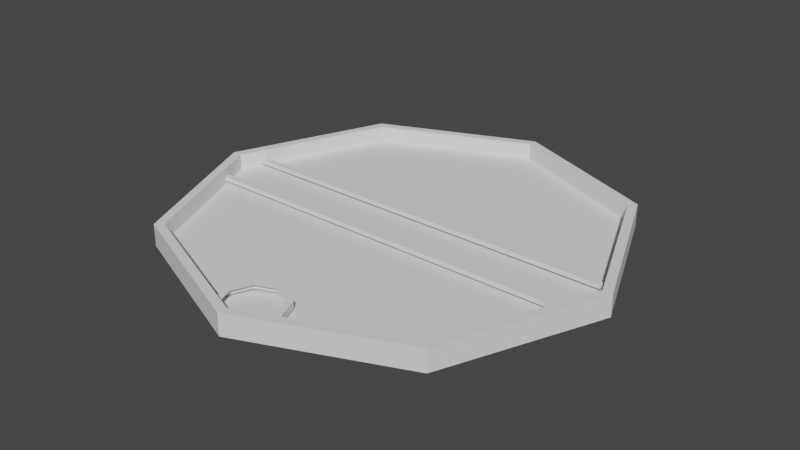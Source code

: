 # Source: SpellCardWithDetails.blend  (saved by Blender 2.83.18; exported with 4.5.12 LTS)
import bpy
from mathutils import Matrix  # noqa: F401  (used for matrix-valued properties, if any)

bpy.ops.wm.read_factory_settings(use_empty=True)
scene = bpy.context.scene
scene.name = 'Scene'

# ---- collections
col_collection = bpy.data.collections.new('Collection'); scene.collection.children.link(col_collection)

# ---- world
world_world = bpy.data.worlds.new('World'); scene.world = world_world
world_world.use_nodes = True; world_world.node_tree.nodes.clear()
_N = world_world.node_tree.nodes; _L = world_world.node_tree.links
n0 = _N.new('ShaderNodeOutputWorld'); n0.name = 'World Output'; n0.location = (300, 300)
n1 = _N.new('ShaderNodeBackground'); n1.name = 'Background'; n1.location = (10, 300)
n1.inputs[0].default_value = (0.05088, 0.05088, 0.05088, 1.0)
_L.new(n1.outputs[0], n0.inputs[0])
n0.is_active_output = True
world_world.color = (0.05088, 0.05088, 0.05088)
world_world.use_sun_shadow = False
world_world.sun_shadow_jitter_overblur = 0.0

# ---- meshes
me_cylinder = bpy.data.meshes.new('Cylinder')
me_cylinder.from_pydata([(0.0, 1.0, -0.05), (0.0, 1.0, 0.05), (0.7071, 0.7071, -0.05), (0.7071, 0.7071, 0.05), (1.0, -4.371e-08, -0.05), (1.0, -4.371e-08, 0.05), (0.7071, -0.7071, -0.05), (0.7071, -0.7071, 0.05), (-8.742e-08, -1.0, -0.05), (-8.742e-08, -1.0, 0.05), (-0.7071, -0.7071, -0.05), (-0.7071, -0.7071, 0.05), (-1.0, 1.192e-08, -0.05), (-1.0, 1.192e-08, 0.05), (-0.7071, 0.7071, -0.05), (-0.7071, 0.7071, 0.05), (0.6765, 0.6765, 0.05), (0.0, 0.9567, 0.05), (-0.6765, 0.6765, 0.05), (-0.9567, 1.192e-08, 0.05), (-0.6765, -0.6765, 0.05), (-8.393e-08, -0.9567, 0.05), (0.6765, -0.6765, 0.05), (0.9567, -4.301e-08, 0.05), (0.6765, 0.6765, -0.025), (0.0, 0.9567, -0.025), (0.9567, -4.301e-08, -0.025), (-0.6765, 0.6765, -0.025), (-0.9567, 1.192e-08, -0.025), (-0.6765, -0.6765, -0.025), (-8.393e-08, -0.9567, -0.025), (0.6765, -0.6765, -0.025)], [], [(0, 1, 3, 2), (2, 3, 5, 4), (4, 5, 7, 6), (6, 7, 9, 8), (8, 9, 11, 10), (10, 11, 13, 12), (22, 23, 26, 31), (12, 13, 15, 14), (14, 15, 1, 0), (3, 1, 17, 16), (1, 15, 18, 17), (15, 13, 19, 18), (13, 11, 20, 19), (11, 9, 21, 20), (9, 7, 22, 21), (7, 5, 23, 22), (5, 3, 16, 23), (20, 21, 30, 29), (18, 19, 28, 27), (23, 16, 24, 26), (21, 22, 31, 30), (19, 20, 29, 28), (17, 18, 27, 25), (16, 17, 25, 24)])
_uv = me_cylinder.uv_layers.new(name='UVMap')
_uv.uv.foreach_set('vector', [1.0, 0.5, 1.0, 1.0, 0.875, 1.0, 0.875, 0.5, 0.875, 0.5, 0.875, 1.0, 0.75, 1.0, 0.75, 0.5, 0.75, 0.5, 0.75, 1.0, 0.625, 1.0, 0.625, 0.5, 0.625, 0.5, 0.625, 1.0, 0.5, 1.0, 0.5, 0.5, 0.5, 0.5, 0.5, 1.0, 0.375, 1.0, 0.375, 0.5, 0.375, 0.5, 0.375, 1.0, 0.25, 1.0, 0.25, 0.5, 0.4124, 0.08764, 0.4796, 0.25, 0.4796, 0.25, 0.4124, 0.08764, 0.25, 0.5, 0.25, 1.0, 0.125, 1.0, 0.125, 0.5, 0.125, 0.5, 0.125, 1.0, 0.0, 1.0, 0.0, 0.5, 0.4197, 0.4197, 0.25, 0.49, 0.25, 0.4796, 0.4124, 0.4124, 0.25, 0.49, 0.08029, 0.4197, 0.08764, 0.4124, 0.25, 0.4796, 0.08029, 0.4197, 0.01, 0.25, 0.02039, 0.25, 0.08764, 0.4124, 0.01, 0.25, 0.08029, 0.08029, 0.08764, 0.08764, 0.02039, 0.25, 0.08029, 0.08029, 0.25, 0.01, 0.25, 0.02039, 0.08764, 0.08764, 0.25, 0.01, 0.4197, 0.08029, 0.4124, 0.08764, 0.25, 0.02039, 0.4197, 0.08029, 0.49, 0.25, 0.4796, 0.25, 0.4124, 0.08764, 0.49, 0.25, 0.4197, 0.4197, 0.4124, 0.4124, 0.4796, 0.25, 0.08764, 0.08764, 0.25, 0.02039, 0.25, 0.02039, 0.08764, 0.08764, 0.08764, 0.4124, 0.02039, 0.25, 0.02039, 0.25, 0.08764, 0.4124, 0.4796, 0.25, 0.4124, 0.4124, 0.4124, 0.4124, 0.4796, 0.25, 0.25, 0.02039, 0.4124, 0.08764, 0.4124, 0.08764, 0.25, 0.02039, 0.02039, 0.25, 0.08764, 0.08764, 0.08764, 0.08764, 0.02039, 0.25, 0.25, 0.4796, 0.08764, 0.4124, 0.08764, 0.4124, 0.25, 0.4796, 0.4124, 0.4124, 0.25, 0.4796, 0.25, 0.4796, 0.4124, 0.4124])
me_cylinder.use_remesh_fix_poles = True
me_cylinder.use_remesh_preserve_attributes = False
me_cylinder.use_mirror_vertex_groups = False
me_cylinder.update()
me_cylinder_001 = bpy.data.meshes.new('Cylinder.001')
me_cylinder_001.from_pydata([(0.0, 1.0, -0.05), (0.7071, 0.7071, -0.05), (1.0, -4.371e-08, -0.05), (0.7071, -0.7071, -0.05), (-8.742e-08, -1.0, -0.05), (-0.7071, -0.7071, -0.05), (-1.0, 1.192e-08, -0.05), (-0.7071, 0.7071, -0.05), (0.6765, 0.6765, -0.025), (0.0, 0.9567, -0.025), (0.9567, -4.301e-08, -0.025), (-0.6765, 0.6765, -0.025), (-0.9567, 1.192e-08, -0.025), (-0.6765, -0.6765, -0.025), (-8.393e-08, -0.9567, -0.025), (0.6765, -0.6765, -0.025)], [], [(0, 1, 2, 3, 4, 5, 6, 7), (8, 9, 11, 12, 13, 14, 15, 10)])
_uv = me_cylinder_001.uv_layers.new(name='UVMap')
_uv.uv.foreach_set('vector', [0.75, 0.49, 0.9197, 0.4197, 0.99, 0.25, 0.9197, 0.08029, 0.75, 0.01, 0.5803, 0.08029, 0.51, 0.25, 0.5803, 0.4197, 0.4124, 0.4124, 0.25, 0.4796, 0.08764, 0.4124, 0.02039, 0.25, 0.08764, 0.08764, 0.25, 0.02039, 0.4124, 0.08764, 0.4796, 0.25])
me_cylinder_001.use_remesh_fix_poles = True
me_cylinder_001.use_remesh_preserve_attributes = False
me_cylinder_001.use_mirror_vertex_groups = False
me_cylinder_001.update()
me_cylinder_003 = bpy.data.meshes.new('Cylinder.003')
me_cylinder_003.from_pydata([(0.0, 0.15, -0.015), (0.0, 0.1229, 0.015), (0.1061, 0.1061, -0.015), (0.08693, 0.08693, 0.015), (0.15, -6.557e-09, -0.015), (0.1229, -5.684e-09, 0.015), (0.1061, -0.1061, -0.015), (0.08693, -0.08693, 0.015), (-1.311e-08, -0.15, -0.015), (-1.137e-08, -0.1229, 0.015), (-0.1061, -0.1061, -0.015), (-0.08693, -0.08693, 0.015), (-0.15, 1.789e-09, -0.015), (-0.1229, 2.662e-09, 0.015), (-0.1061, 0.1061, -0.015), (-0.08693, 0.08693, 0.015), (0.1061, 0.1061, 0.015), (0.0, 0.15, 0.015), (0.15, -6.557e-09, 0.015), (0.1061, -0.1061, 0.015), (-1.311e-08, -0.15, 0.015), (-0.1061, -0.1061, 0.015), (-0.15, 1.789e-09, 0.015), (-0.1061, 0.1061, 0.015)], [], [(0, 17, 16, 2), (2, 16, 18, 4), (4, 18, 19, 6), (6, 19, 20, 8), (8, 20, 21, 10), (10, 21, 22, 12), (12, 22, 23, 14), (14, 23, 17, 0), (1, 3, 16, 17), (3, 5, 18, 16), (5, 7, 19, 18), (7, 9, 20, 19), (9, 11, 21, 20), (11, 13, 22, 21), (13, 15, 23, 22), (15, 1, 17, 23)])
_uv = me_cylinder_003.uv_layers.new(name='UVMap')
_uv.uv.foreach_set('vector', [1.0, 0.5, 1.0, 1.0, 0.875, 1.0, 0.875, 0.5, 0.875, 0.5, 0.875, 1.0, 0.75, 1.0, 0.75, 0.5, 0.75, 0.5, 0.75, 1.0, 0.625, 1.0, 0.625, 0.5, 0.625, 0.5, 0.625, 1.0, 0.5, 1.0, 0.5, 0.5, 0.5, 0.5, 0.5, 1.0, 0.375, 1.0, 0.375, 0.5, 0.375, 0.5, 0.375, 1.0, 0.25, 1.0, 0.25, 0.5, 0.25, 0.5, 0.25, 1.0, 0.125, 1.0, 0.125, 0.5, 0.125, 0.5, 0.125, 1.0, 0.0, 1.0, 0.0, 0.5, 0.25, 0.4467, 0.3891, 0.3891, 0.4197, 0.4197, 0.25, 0.49, 0.3891, 0.3891, 0.4467, 0.25, 0.49, 0.25, 0.4197, 0.4197, 0.4467, 0.25, 0.3891, 0.1109, 0.4197, 0.08029, 0.49, 0.25, 0.3891, 0.1109, 0.25, 0.0533, 0.25, 0.01, 0.4197, 0.08029, 0.25, 0.0533, 0.1109, 0.1109, 0.08029, 0.08029, 0.25, 0.01, 0.1109, 0.1109, 0.0533, 0.25, 0.01, 0.25, 0.08029, 0.08029, 0.0533, 0.25, 0.1109, 0.3891, 0.08029, 0.4197, 0.01, 0.25, 0.1109, 0.3891, 0.25, 0.4467, 0.25, 0.49, 0.08029, 0.4197])
me_cylinder_003.use_remesh_fix_poles = True
me_cylinder_003.use_remesh_preserve_attributes = False
me_cylinder_003.use_mirror_vertex_groups = False
me_cylinder_003.update()
me_cube = bpy.data.meshes.new('Cube')
me_cube.from_pydata([(-1.0, -1.0, -1.0), (-1.0, -1.0, 1.0), (-1.0, 1.0, -1.0), (-1.0, 1.0, 1.0), (1.0, -1.0, -1.0), (1.0, -1.0, 1.0), (1.0, 1.0, -1.0), (1.0, 1.0, 1.0)], [], [(0, 1, 3, 2), (2, 3, 7, 6), (6, 7, 5, 4), (4, 5, 1, 0), (2, 6, 4, 0), (7, 3, 1, 5)])
_uv = me_cube.uv_layers.new(name='UVMap')
_uv.uv.foreach_set('vector', [0.375, 0.0, 0.625, 0.0, 0.625, 0.25, 0.375, 0.25, 0.375, 0.25, 0.625, 0.25, 0.625, 0.5, 0.375, 0.5, 0.375, 0.5, 0.625, 0.5, 0.625, 0.75, 0.375, 0.75, 0.375, 0.75, 0.625, 0.75, 0.625, 1.0, 0.375, 1.0, 0.125, 0.5, 0.375, 0.5, 0.375, 0.75, 0.125, 0.75, 0.625, 0.5, 0.875, 0.5, 0.875, 0.75, 0.625, 0.75])
me_cube.use_remesh_fix_poles = True
me_cube.use_remesh_preserve_attributes = False
me_cube.use_mirror_vertex_groups = False
me_cube.update()
me_cube_001 = bpy.data.meshes.new('Cube.001')
me_cube_001.from_pydata([(-1.0, -1.0, -1.0), (-1.0, -1.0, 1.0), (-1.0, 1.0, -1.0), (-1.0, 1.0, 1.0), (1.0, -1.0, -1.0), (1.0, -1.0, 1.0), (1.0, 1.0, -1.0), (1.0, 1.0, 1.0)], [], [(0, 1, 3, 2), (2, 3, 7, 6), (6, 7, 5, 4), (4, 5, 1, 0), (2, 6, 4, 0), (7, 3, 1, 5)])
_uv = me_cube_001.uv_layers.new(name='UVMap')
_uv.uv.foreach_set('vector', [0.375, 0.0, 0.625, 0.0, 0.625, 0.25, 0.375, 0.25, 0.375, 0.25, 0.625, 0.25, 0.625, 0.5, 0.375, 0.5, 0.375, 0.5, 0.625, 0.5, 0.625, 0.75, 0.375, 0.75, 0.375, 0.75, 0.625, 0.75, 0.625, 1.0, 0.375, 1.0, 0.125, 0.5, 0.375, 0.5, 0.375, 0.75, 0.125, 0.75, 0.625, 0.5, 0.875, 0.5, 0.875, 0.75, 0.625, 0.75])
me_cube_001.use_remesh_fix_poles = True
me_cube_001.use_remesh_preserve_attributes = False
me_cube_001.use_mirror_vertex_groups = False
me_cube_001.update()

# ---- objects
ob_card_frame = bpy.data.objects.new('Card Frame', me_cylinder)
ob_card_frame_bottom = bpy.data.objects.new('Card Frame Bottom', me_cylinder_001)
ob_casting_cost_frame = bpy.data.objects.new('Casting Cost Frame', me_cylinder_003)
ob_cube = bpy.data.objects.new('Cube', me_cube)
ob_cube_001 = bpy.data.objects.new('Cube.001', me_cube_001)

# ---- transforms, parenting, visibility, modifiers, constraints
ob_card_frame.location = (0.0, 0.0, 0.0)
ob_card_frame.lineart.crease_threshold = 0.0
ob_card_frame_bottom.location = (0.0, 0.0, 0.0)
ob_card_frame_bottom.lineart.crease_threshold = 0.0
ob_casting_cost_frame.location = (0.0, -0.835, 0.0)
ob_casting_cost_frame.lineart.crease_threshold = 0.0
ob_cube.location = (0.0, -0.138, 0.0)
ob_cube.scale = (0.925, 0.012, 0.01)
ob_cube.lineart.crease_threshold = 0.0
ob_cube_001.location = (0.0, 0.1, 0.0)
ob_cube_001.scale = (0.925, 0.012, 0.01)
ob_cube_001.lineart.crease_threshold = 0.0

# ---- collection membership
col_collection.objects.link(ob_card_frame)
col_collection.objects.link(ob_card_frame_bottom)
col_collection.objects.link(ob_casting_cost_frame)
col_collection.objects.link(ob_cube)
col_collection.objects.link(ob_cube_001)

# ---- scene / render settings (as saved in the file)
scene.frame_start = 1; scene.frame_end = 250; scene.frame_set(1)
scene.render.engine = 'BLENDER_EEVEE_NEXT'
scene.cycles.use_denoising = False
scene.cycles.samples = 128
scene.cycles.sampling_pattern = 'TABULATED_SOBOL'
scene.cycles.use_adaptive_sampling = False
scene.cycles.use_light_tree = False
scene.view_settings.view_transform = 'Filmic'
bpy.context.view_layer.update()

# ---- added for rendering (the .blend has no active camera and no usable light): camera, sun
cam_auto = bpy.data.cameras.new('AutoCamera')
cam_auto.lens = 50.0
cam_auto.sensor_width = 36.0
cam_auto.clip_end = 1000.0
ob_auto_camera = bpy.data.objects.new('AutoCamera', cam_auto)
scene.collection.objects.link(ob_auto_camera)
ob_auto_camera.location = (2.61857, -3.14228, 2.09485)
ob_auto_camera.rotation_euler = (1.09748, -7.21219e-08, 0.694738)
scene.camera = ob_auto_camera
light_auto_sun = bpy.data.lights.new('AutoSun', 'SUN')
light_auto_sun.energy = 3.0
light_auto_sun.angle = 0.0523599
ob_auto_sun = bpy.data.objects.new('AutoSun', light_auto_sun)
scene.collection.objects.link(ob_auto_sun)
ob_auto_sun.rotation_euler = (0.872665, 0.174533, 0.523599)
bpy.context.view_layer.update()
